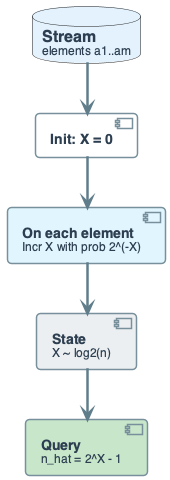

The diagram above was rendered by PlantUML. Its source (embedded in the PNG):
@startuml
' Morris counter: X, increment with prob 2^-X, estimate 2^X - 1
' Flow: stream -> update -> query

left to right direction
skinparam linetype ortho
skinparam shadowing false
skinparam roundcorner 8
skinparam handwritten false
skinparam nodesep 50
skinparam ranksep 45

skinparam defaultFontName "Segoe UI, Helvetica, sans-serif"
skinparam defaultFontSize 16
skinparam defaultFontColor #2C3E50
skinparam rectangle {
    BackgroundColor #F8F9FA
    BorderColor #90A4AE
    BorderThickness 2
    FontSize 14
    Padding 12
}
skinparam component {
    BackgroundColor #FFFFFF
    BorderColor #78909C
    BorderThickness 1.5
    FontSize 14
    Padding 10
}
skinparam arrow {
    Color #607D8B
    Thickness 2.5
    FontSize 11
}

database "**Stream**\n<size:12>elements a1..am</size>" as S #E3F2FD

component "**Init: X = 0**" as INIT

component "**On each element**\n<size:12>Incr X with prob 2^(-X)</size>" as UPDATE #E1F5FE

component "**State**\n<size:12>X ~ log2(n)</size>" as STATE #ECEFF1

component "**Query**\n<size:12>n_hat = 2^X - 1</size>" as QUERY #C8E6C9

S -right-> INIT
INIT -right-> UPDATE
UPDATE -right-> STATE
STATE -right-> QUERY
@enduml